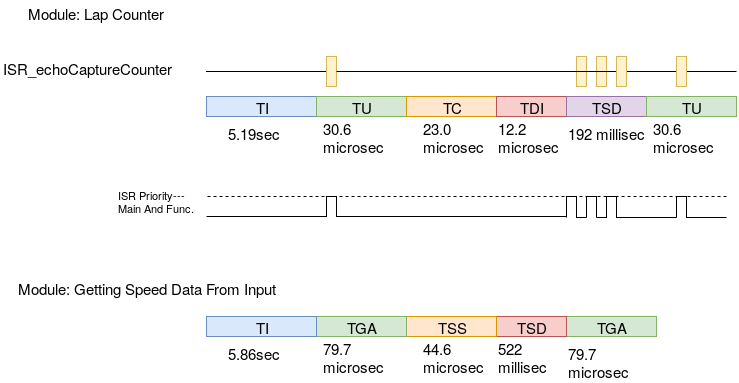

The diagram above was exported from draw.io. Its source (the exported page's mxGraphModel, read from the mxfile embedded in the PNG):
<mxGraphModel dx="1110" dy="546" grid="1" gridSize="10" guides="1" tooltips="1" connect="1" arrows="1" fold="1" page="1" pageScale="1" pageWidth="826" pageHeight="1169" background="#ffffff" math="0" shadow="0">
  <root>
    <mxCell id="0" />
    <mxCell id="1" parent="0" />
    <mxCell id="36" value="" style="edgeStyle=orthogonalEdgeStyle;rounded=0;html=1;labelBackgroundColor=none;endArrow=none;endFill=0;jettySize=auto;orthogonalLoop=1;fontSize=15;" edge="1" parent="1">
      <mxGeometry relative="1" as="geometry">
        <mxPoint x="260" y="310" as="sourcePoint" />
        <mxPoint x="620" y="310" as="targetPoint" />
        <Array as="points">
          <mxPoint x="380" y="310" />
          <mxPoint x="380" y="290" />
          <mxPoint x="390" y="290" />
          <mxPoint x="390" y="310" />
        </Array>
      </mxGeometry>
    </mxCell>
    <mxCell id="50" value="" style="edgeStyle=orthogonalEdgeStyle;rounded=0;html=1;labelBackgroundColor=none;endArrow=none;endFill=0;jettySize=auto;orthogonalLoop=1;fontSize=15;dashed=1;" edge="1" parent="1">
      <mxGeometry relative="1" as="geometry">
        <mxPoint x="780" y="290" as="sourcePoint" />
        <mxPoint x="260" y="290" as="targetPoint" />
      </mxGeometry>
    </mxCell>
    <mxCell id="3" value="TI" style="whiteSpace=wrap;html=1;labelBackgroundColor=none;fontSize=15;fillColor=#dae8fc;strokeColor=#6c8ebf;" vertex="1" parent="1">
      <mxGeometry x="260" y="190" width="110" height="20" as="geometry" />
    </mxCell>
    <mxCell id="4" value="TU" style="whiteSpace=wrap;html=1;labelBackgroundColor=none;fontSize=15;fillColor=#d5e8d4;strokeColor=#82b366;" vertex="1" parent="1">
      <mxGeometry x="370" y="190" width="90" height="20" as="geometry" />
    </mxCell>
    <mxCell id="5" value="TC" style="whiteSpace=wrap;html=1;labelBackgroundColor=none;fontSize=15;fillColor=#ffe6cc;strokeColor=#d79b00;" vertex="1" parent="1">
      <mxGeometry x="460" y="190" width="90" height="20" as="geometry" />
    </mxCell>
    <mxCell id="6" value="TDI" style="whiteSpace=wrap;html=1;labelBackgroundColor=none;fontSize=15;fillColor=#f8cecc;strokeColor=#b85450;" vertex="1" parent="1">
      <mxGeometry x="550" y="190" width="70" height="20" as="geometry" />
    </mxCell>
    <mxCell id="7" value="TSD" style="whiteSpace=wrap;html=1;labelBackgroundColor=none;fontSize=15;fillColor=#e1d5e7;strokeColor=#9673a6;" vertex="1" parent="1">
      <mxGeometry x="620" y="190" width="80" height="20" as="geometry" />
    </mxCell>
    <mxCell id="9" value="Module: Lap Counter&lt;br&gt;" style="text;html=1;resizable=0;points=[];autosize=1;align=left;verticalAlign=top;spacingTop=-4;fontSize=15;" vertex="1" parent="1">
      <mxGeometry x="80" y="95" width="160" height="20" as="geometry" />
    </mxCell>
    <mxCell id="20" value="" style="edgeStyle=orthogonalEdgeStyle;rounded=0;html=1;labelBackgroundColor=none;endArrow=none;endFill=0;jettySize=auto;orthogonalLoop=1;fontSize=15;" edge="1" parent="1" source="40">
      <mxGeometry relative="1" as="geometry">
        <mxPoint x="790" y="165" as="targetPoint" />
        <Array as="points">
          <mxPoint x="260" y="165" />
          <mxPoint x="260" y="165" />
        </Array>
      </mxGeometry>
    </mxCell>
    <mxCell id="12" value="" style="whiteSpace=wrap;html=1;labelBackgroundColor=none;fontSize=15;fillColor=#fff2cc;strokeColor=#d6b656;" vertex="1" parent="1">
      <mxGeometry x="380" y="150" width="10" height="30" as="geometry" />
    </mxCell>
    <mxCell id="13" value="" style="whiteSpace=wrap;html=1;labelBackgroundColor=none;fontSize=15;fillColor=#fff2cc;strokeColor=#d6b656;" vertex="1" parent="1">
      <mxGeometry x="730" y="150" width="10" height="30" as="geometry" />
    </mxCell>
    <mxCell id="21" value="ISR_echoCaptureCounter&lt;br&gt;" style="text;html=1;resizable=0;points=[];autosize=1;align=left;verticalAlign=top;spacingTop=-4;fontSize=15;" vertex="1" parent="1">
      <mxGeometry x="55" y="150" width="190" height="20" as="geometry" />
    </mxCell>
    <mxCell id="26" value="5.19sec" style="text;html=1;resizable=0;points=[];autosize=1;align=left;verticalAlign=top;spacingTop=-4;fontSize=15;" vertex="1" parent="1">
      <mxGeometry x="280" y="215" width="70" height="20" as="geometry" />
    </mxCell>
    <mxCell id="29" value="30.6&lt;br&gt;microsec" style="text;html=1;resizable=0;points=[];autosize=1;align=left;verticalAlign=top;spacingTop=-4;fontSize=15;" vertex="1" parent="1">
      <mxGeometry x="375" y="210" width="80" height="40" as="geometry" />
    </mxCell>
    <mxCell id="30" value="23.0&lt;br&gt;microsec" style="text;html=1;resizable=0;points=[];autosize=1;align=left;verticalAlign=top;spacingTop=-4;fontSize=15;" vertex="1" parent="1">
      <mxGeometry x="475" y="210" width="80" height="40" as="geometry" />
    </mxCell>
    <mxCell id="31" value="12.2&lt;br&gt;microsec" style="text;html=1;resizable=0;points=[];autosize=1;align=left;verticalAlign=top;spacingTop=-4;fontSize=15;" vertex="1" parent="1">
      <mxGeometry x="550" y="210" width="80" height="40" as="geometry" />
    </mxCell>
    <mxCell id="32" value="192 millisec" style="text;html=1;resizable=0;points=[];autosize=1;align=left;verticalAlign=top;spacingTop=-4;fontSize=15;" vertex="1" parent="1">
      <mxGeometry x="620" y="215" width="90" height="20" as="geometry" />
    </mxCell>
    <mxCell id="33" value="TU" style="whiteSpace=wrap;html=1;labelBackgroundColor=none;fontSize=15;fillColor=#d5e8d4;strokeColor=#82b366;" vertex="1" parent="1">
      <mxGeometry x="700" y="190" width="90" height="20" as="geometry" />
    </mxCell>
    <mxCell id="34" value="30.6&lt;br&gt;microsec" style="text;html=1;resizable=0;points=[];autosize=1;align=left;verticalAlign=top;spacingTop=-4;fontSize=15;" vertex="1" parent="1">
      <mxGeometry x="705" y="210" width="80" height="40" as="geometry" />
    </mxCell>
    <mxCell id="38" value="" style="whiteSpace=wrap;html=1;labelBackgroundColor=none;fontSize=15;fillColor=#fff2cc;strokeColor=#d6b656;" vertex="1" parent="1">
      <mxGeometry x="630" y="150" width="10" height="30" as="geometry" />
    </mxCell>
    <mxCell id="39" value="" style="edgeStyle=orthogonalEdgeStyle;rounded=0;html=1;labelBackgroundColor=none;endArrow=none;endFill=0;jettySize=auto;orthogonalLoop=1;fontSize=15;" edge="1" parent="1" source="12" target="38">
      <mxGeometry relative="1" as="geometry">
        <mxPoint x="380" y="165.0689655172414" as="sourcePoint" />
        <mxPoint x="789.8620689655172" y="165.0689655172414" as="targetPoint" />
        <Array as="points" />
      </mxGeometry>
    </mxCell>
    <mxCell id="40" value="" style="whiteSpace=wrap;html=1;labelBackgroundColor=none;fontSize=15;fillColor=#fff2cc;strokeColor=#d6b656;" vertex="1" parent="1">
      <mxGeometry x="650" y="150" width="10" height="30" as="geometry" />
    </mxCell>
    <mxCell id="41" value="" style="edgeStyle=orthogonalEdgeStyle;rounded=0;html=1;labelBackgroundColor=none;endArrow=none;endFill=0;jettySize=auto;orthogonalLoop=1;fontSize=15;" edge="1" parent="1" source="38" target="40">
      <mxGeometry relative="1" as="geometry">
        <mxPoint x="630" y="165.0689655172414" as="sourcePoint" />
        <mxPoint x="789.8620689655172" y="165.0689655172414" as="targetPoint" />
        <Array as="points" />
      </mxGeometry>
    </mxCell>
    <mxCell id="42" value="" style="whiteSpace=wrap;html=1;labelBackgroundColor=none;fontSize=15;fillColor=#fff2cc;strokeColor=#d6b656;" vertex="1" parent="1">
      <mxGeometry x="670" y="150" width="10" height="30" as="geometry" />
    </mxCell>
    <mxCell id="43" value="" style="edgeStyle=orthogonalEdgeStyle;rounded=0;html=1;labelBackgroundColor=none;endArrow=none;endFill=0;jettySize=auto;orthogonalLoop=1;fontSize=15;" edge="1" parent="1">
      <mxGeometry relative="1" as="geometry">
        <mxPoint x="620" y="311" as="sourcePoint" />
        <mxPoint x="640" y="311" as="targetPoint" />
        <Array as="points">
          <mxPoint x="620" y="290" />
          <mxPoint x="630" y="290" />
          <mxPoint x="630" y="311" />
        </Array>
      </mxGeometry>
    </mxCell>
    <mxCell id="44" value="" style="edgeStyle=orthogonalEdgeStyle;rounded=0;html=1;labelBackgroundColor=none;endArrow=none;endFill=0;jettySize=auto;orthogonalLoop=1;fontSize=15;" edge="1" parent="1">
      <mxGeometry relative="1" as="geometry">
        <mxPoint x="650" y="311" as="sourcePoint" />
        <mxPoint x="730" y="311" as="targetPoint" />
        <Array as="points">
          <mxPoint x="660" y="311" />
          <mxPoint x="660" y="290" />
          <mxPoint x="670" y="290" />
          <mxPoint x="670" y="311" />
        </Array>
      </mxGeometry>
    </mxCell>
    <mxCell id="45" value="" style="edgeStyle=orthogonalEdgeStyle;rounded=0;html=1;labelBackgroundColor=none;endArrow=none;endFill=0;jettySize=auto;orthogonalLoop=1;fontSize=15;" edge="1" parent="1">
      <mxGeometry relative="1" as="geometry">
        <mxPoint x="640" y="311" as="sourcePoint" />
        <mxPoint x="650" y="311" as="targetPoint" />
        <Array as="points">
          <mxPoint x="640" y="290" />
          <mxPoint x="650" y="290" />
          <mxPoint x="650" y="311" />
        </Array>
      </mxGeometry>
    </mxCell>
    <mxCell id="47" value="" style="edgeStyle=orthogonalEdgeStyle;rounded=0;html=1;labelBackgroundColor=none;endArrow=none;endFill=0;jettySize=auto;orthogonalLoop=1;fontSize=15;" edge="1" parent="1">
      <mxGeometry relative="1" as="geometry">
        <mxPoint x="730" y="311.20000000000005" as="sourcePoint" />
        <mxPoint x="780" y="311" as="targetPoint" />
        <Array as="points">
          <mxPoint x="730" y="290" />
          <mxPoint x="740" y="290" />
          <mxPoint x="740" y="311" />
        </Array>
      </mxGeometry>
    </mxCell>
    <mxCell id="51" value="ISR Priority---&lt;br&gt;Main And Func.&lt;br&gt;" style="text;html=1;resizable=0;points=[];autosize=1;align=left;verticalAlign=top;spacingTop=-4;fontSize=11;" vertex="1" parent="1">
      <mxGeometry x="170" y="280" width="120" height="40" as="geometry" />
    </mxCell>
    <mxCell id="53" value="Module: Getting Speed Data From Input&lt;br&gt;&lt;br&gt;" style="text;html=1;resizable=0;points=[];autosize=1;align=left;verticalAlign=top;spacingTop=-4;fontSize=15;" vertex="1" parent="1">
      <mxGeometry x="70" y="370" width="280" height="40" as="geometry" />
    </mxCell>
    <mxCell id="54" value="TGA" style="whiteSpace=wrap;html=1;labelBackgroundColor=none;fontSize=15;fillColor=#d5e8d4;strokeColor=#82b366;" vertex="1" parent="1">
      <mxGeometry x="620" y="410" width="90" height="20" as="geometry" />
    </mxCell>
    <mxCell id="56" value="79.7&lt;br&gt;microsec&lt;br&gt;" style="text;html=1;resizable=0;points=[];autosize=1;align=left;verticalAlign=top;spacingTop=-4;fontSize=15;" vertex="1" parent="1">
      <mxGeometry x="620" y="435" width="80" height="40" as="geometry" />
    </mxCell>
    <mxCell id="57" value="522&lt;br&gt;millisec" style="text;html=1;resizable=0;points=[];autosize=1;align=left;verticalAlign=top;spacingTop=-4;fontSize=15;" vertex="1" parent="1">
      <mxGeometry x="550" y="430" width="60" height="40" as="geometry" />
    </mxCell>
    <mxCell id="58" value="TSD" style="whiteSpace=wrap;html=1;labelBackgroundColor=none;fontSize=15;fillColor=#f8cecc;strokeColor=#b85450;" vertex="1" parent="1">
      <mxGeometry x="550" y="410" width="70" height="20" as="geometry" />
    </mxCell>
    <mxCell id="59" value="TSS" style="whiteSpace=wrap;html=1;labelBackgroundColor=none;fontSize=15;fillColor=#ffe6cc;strokeColor=#d79b00;" vertex="1" parent="1">
      <mxGeometry x="460" y="410" width="90" height="20" as="geometry" />
    </mxCell>
    <mxCell id="60" value="44.6&lt;br&gt;microsec" style="text;html=1;resizable=0;points=[];autosize=1;align=left;verticalAlign=top;spacingTop=-4;fontSize=15;" vertex="1" parent="1">
      <mxGeometry x="475" y="430" width="80" height="40" as="geometry" />
    </mxCell>
    <mxCell id="61" value="79.7&lt;br&gt;microsec" style="text;html=1;resizable=0;points=[];autosize=1;align=left;verticalAlign=top;spacingTop=-4;fontSize=15;" vertex="1" parent="1">
      <mxGeometry x="375" y="430" width="80" height="40" as="geometry" />
    </mxCell>
    <mxCell id="62" value="TGA" style="whiteSpace=wrap;html=1;labelBackgroundColor=none;fontSize=15;fillColor=#d5e8d4;strokeColor=#82b366;" vertex="1" parent="1">
      <mxGeometry x="370" y="410" width="90" height="20" as="geometry" />
    </mxCell>
    <mxCell id="63" value="TI" style="whiteSpace=wrap;html=1;labelBackgroundColor=none;fontSize=15;fillColor=#dae8fc;strokeColor=#6c8ebf;" vertex="1" parent="1">
      <mxGeometry x="260" y="410" width="110" height="20" as="geometry" />
    </mxCell>
    <mxCell id="64" value="5.86sec" style="text;html=1;resizable=0;points=[];autosize=1;align=left;verticalAlign=top;spacingTop=-4;fontSize=15;" vertex="1" parent="1">
      <mxGeometry x="280" y="435" width="70" height="20" as="geometry" />
    </mxCell>
  </root>
</mxGraphModel>